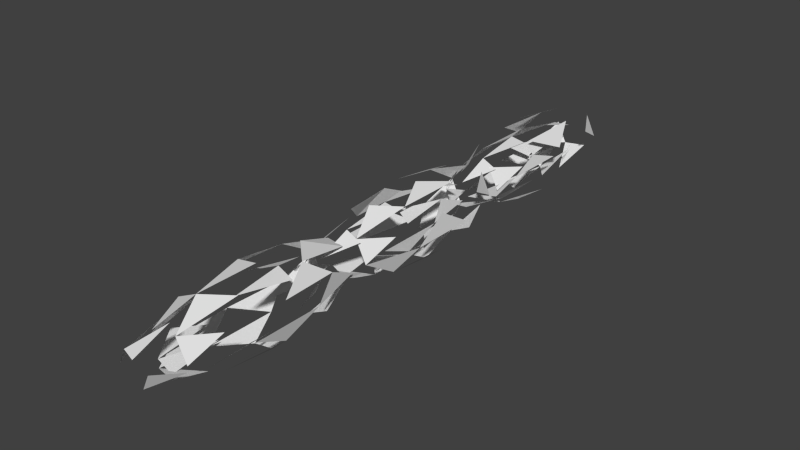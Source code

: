 # Source: tether.blend  (saved by Blender 2.66.1; exported with 4.5.12 LTS)
import bpy
from mathutils import Matrix  # noqa: F401  (used for matrix-valued properties, if any)

bpy.ops.wm.read_factory_settings(use_empty=True)
scene = bpy.context.scene
scene.name = 'Scene'

# ---- collections
col_collection_1 = bpy.data.collections.new('Collection 1'); scene.collection.children.link(col_collection_1)

# ---- world
world_world = bpy.data.worlds.new('World'); scene.world = world_world
world_world.color = (0.05088, 0.05088, 0.05088)
world_world.use_sun_shadow = False
world_world.sun_shadow_jitter_overblur = 0.0
world_world.cycles.sampling_method = 'MANUAL'
world_world.cycles.sample_map_resolution = 256

# ---- meshes
me_icosphere_003 = bpy.data.meshes.new('Icosphere.003')
me_icosphere_003.from_pydata([(0.7069, -2.411, -0.4367), (-0.9112, -1.886, -0.4367), (-0.2931, -1.035, -0.4367), (0.7069, -1.36, -0.4367), (0.2596, -2.736, 0.4578), (-0.7404, -2.411, 0.4578), (0.4086, -2.195, -0.8401), (0.2461, -2.695, -0.5152), (-0.1792, -2.386, -0.8401), (0.4086, -1.577, -0.8401), (0.8339, -1.886, -0.5152), (-0.7049, -2.386, -0.5152), (-0.5425, -1.886, -0.8401), (-0.7049, -1.386, -0.5152), (0.2461, -1.077, -0.5152), (0.571, -2.695, 0.01053), (-0.6045, -2.695, 0.01053), (-0.9678, -2.195, 0.01053), (-0.6045, -1.077, 0.01053), (0.571, -1.077, 0.01053), (-0.2796, -2.695, 0.5363), (-0.8674, -1.886, 0.5363), (-0.2796, -1.077, 0.5363), (0.6714, -1.386, 0.5363), (0.509, -1.886, 0.8612), (0.1457, -2.386, 0.8612), (-0.4421, -2.195, 0.8612), (-0.4421, -1.577, 0.8612), (0.1457, -1.386, 0.8612), (-0.01675, -0.1545, -0.9895), (0.7069, -0.6802, -0.4367), (-0.2931, -1.005, -0.4367), (-0.9112, -0.1545, -0.4367), (0.7069, 0.3713, -0.4367), (0.2596, -1.005, 0.4578), (-0.7404, -0.6802, 0.4578), (0.2596, 0.6962, 0.4578), (0.8777, -0.1545, 0.4577), (-0.01675, -0.1545, 1.011), (0.4086, -0.4635, -0.8401), (0.2461, -0.9635, -0.5152), (-0.1792, -0.6544, -0.8401), (0.4086, 0.1546, -0.8401), (0.8339, -0.1545, -0.5152), (-0.7049, -0.6545, -0.5152), (-0.5425, -0.1545, -0.8401), (-0.7049, 0.3455, -0.5152), (-0.1792, 0.3455, -0.8401), (0.2461, 0.6546, -0.5152), (0.9343, 0.1546, 0.01053), (0.9343, -0.4635, 0.01053), (0.571, -0.9635, 0.01053), (-0.6045, -0.9635, 0.01053), (-0.9678, -0.4635, 0.01053), (-0.9678, 0.1546, 0.01053), (0.571, 0.6546, 0.01053), (0.6714, -0.6545, 0.5363), (-0.2796, -0.9635, 0.5363), (-0.2796, 0.6546, 0.5363), (0.6714, 0.3455, 0.5363), (0.509, -0.1545, 0.8612), (0.1457, -0.6544, 0.8612), (-0.4421, -0.4635, 0.8612), (-0.4421, 0.1546, 0.8612), (0.1457, 0.3455, 0.8612), (-0.01675, 1.614, -0.9895), (0.7069, 1.089, -0.4367), (-0.2931, 0.7636, -0.4367), (-0.9112, 1.614, -0.4367), (-0.2931, 2.465, -0.4367), (0.7069, 2.14, -0.4367), (0.2596, 0.7636, 0.4578), (-0.7404, 1.089, 0.4578), (-0.7404, 2.14, 0.4578), (0.2596, 2.465, 0.4578), (0.8777, 1.614, 0.4577), (-0.01675, 1.614, 1.011), (0.4086, 1.305, -0.8401), (0.2461, 0.8053, -0.5152), (-0.1792, 1.114, -0.8401), (0.4086, 1.923, -0.8401), (0.8339, 1.614, -0.5152), (-0.7049, 1.114, -0.5152), (-0.5425, 1.614, -0.8401), (-0.7049, 2.114, -0.5152), (-0.1792, 2.114, -0.8401), (0.2461, 2.423, -0.5152), (0.9343, 1.923, 0.01053), (0.9343, 1.305, 0.01053), (0.571, 0.8053, 0.01053), (-0.6045, 0.8053, 0.01053), (-0.9678, 1.923, 0.01053), (-0.6045, 2.423, 0.01053), (0.571, 2.423, 0.01053), (0.6714, 1.114, 0.5363), (-0.2796, 0.8053, 0.5363), (-0.8674, 1.614, 0.5363), (-0.2796, 2.423, 0.5363), (0.6714, 2.114, 0.5363), (0.509, 1.614, 0.8612), (0.1457, 1.114, 0.8612), (-0.4421, 1.305, 0.8612), (-0.4421, 1.923, 0.8612), (0.1457, 2.114, 0.8612)], [], [(1, 11, 17), (2, 13, 18), (3, 14, 19), (10, 6, 9), (12, 8, 11), (7, 0, 15), (16, 20, 5), (20, 4, 25), (21, 5, 26), (28, 22, 27), (24, 23, 28), (33, 48, 55), (32, 53, 54), (34, 56, 61), (35, 57, 62), (36, 58, 64), (37, 59, 60), (39, 29, 42), (45, 41, 44), (42, 47, 48), (50, 43, 49), (40, 30, 51), (44, 31, 52), (46, 32, 54), (52, 57, 35), (49, 55, 59), (61, 60, 38), (64, 63, 38), (66, 77, 81), (65, 83, 85), (70, 86, 93), (66, 88, 89), (71, 94, 100), (73, 96, 102), (74, 97, 103), (75, 98, 99), (79, 78, 67), (79, 77, 78), (83, 82, 68), (85, 84, 69), (80, 85, 86), (88, 87, 75), (82, 67, 90), (92, 84, 91), (90, 95, 72), (100, 99, 76), (102, 101, 76), (96, 72, 101), (97, 73, 102)])
me_icosphere_003.use_remesh_preserve_volume = False
me_icosphere_003.use_remesh_preserve_attributes = False
me_icosphere_003.use_mirror_vertex_groups = False
me_icosphere_003.update()
me_icosphere_002 = bpy.data.meshes.new('Icosphere.002')
me_icosphere_002.from_pydata([(0.7069, -2.411, -0.4367), (-0.9112, -1.886, -0.4367), (-0.2931, -1.035, -0.4367), (0.7069, -1.36, -0.4367), (0.2596, -2.736, 0.4578), (-0.7404, -2.411, 0.4578), (0.4086, -2.195, -0.8401), (0.2461, -2.695, -0.5152), (-0.1792, -2.386, -0.8401), (0.4086, -1.577, -0.8401), (0.8339, -1.886, -0.5152), (-0.7049, -2.386, -0.5152), (-0.5425, -1.886, -0.8401), (-0.7049, -1.386, -0.5152), (0.2461, -1.077, -0.5152), (0.571, -2.695, 0.01053), (-0.6045, -2.695, 0.01053), (-0.9678, -2.195, 0.01053), (-0.6045, -1.077, 0.01053), (0.571, -1.077, 0.01053), (-0.2796, -2.695, 0.5363), (-0.8674, -1.886, 0.5363), (-0.2796, -1.077, 0.5363), (0.6714, -1.386, 0.5363), (0.509, -1.886, 0.8612), (0.1457, -2.386, 0.8612), (-0.4421, -2.195, 0.8612), (-0.4421, -1.577, 0.8612), (0.1457, -1.386, 0.8612), (-0.01675, -0.1545, -0.9895), (0.7069, -0.6802, -0.4367), (-0.2931, -1.005, -0.4367), (-0.9112, -0.1545, -0.4367), (0.7069, 0.3713, -0.4367), (0.2596, -1.005, 0.4578), (-0.7404, -0.6802, 0.4578), (0.2596, 0.6962, 0.4578), (0.8777, -0.1545, 0.4577), (-0.01675, -0.1545, 1.011), (0.4086, -0.4635, -0.8401), (0.2461, -0.9635, -0.5152), (-0.1792, -0.6544, -0.8401), (0.4086, 0.1546, -0.8401), (0.8339, -0.1545, -0.5152), (-0.7049, -0.6545, -0.5152), (-0.5425, -0.1545, -0.8401), (-0.7049, 0.3455, -0.5152), (-0.1792, 0.3455, -0.8401), (0.2461, 0.6546, -0.5152), (0.9343, 0.1546, 0.01053), (0.9343, -0.4635, 0.01053), (0.571, -0.9635, 0.01053), (-0.6045, -0.9635, 0.01053), (-0.9678, -0.4635, 0.01053), (-0.9678, 0.1546, 0.01053), (0.571, 0.6546, 0.01053), (0.6714, -0.6545, 0.5363), (-0.2796, -0.9635, 0.5363), (-0.2796, 0.6546, 0.5363), (0.6714, 0.3455, 0.5363), (0.509, -0.1545, 0.8612), (0.1457, -0.6544, 0.8612), (-0.4421, -0.4635, 0.8612), (-0.4421, 0.1546, 0.8612), (0.1457, 0.3455, 0.8612), (-0.01675, 1.614, -0.9895), (0.7069, 1.089, -0.4367), (-0.2931, 0.7636, -0.4367), (-0.9112, 1.614, -0.4367), (-0.2931, 2.465, -0.4367), (0.7069, 2.14, -0.4367), (0.2596, 0.7636, 0.4578), (-0.7404, 1.089, 0.4578), (-0.7404, 2.14, 0.4578), (0.2596, 2.465, 0.4578), (0.8777, 1.614, 0.4577), (-0.01675, 1.614, 1.011), (0.4086, 1.305, -0.8401), (0.2461, 0.8053, -0.5152), (-0.1792, 1.114, -0.8401), (0.4086, 1.923, -0.8401), (0.8339, 1.614, -0.5152), (-0.7049, 1.114, -0.5152), (-0.5425, 1.614, -0.8401), (-0.7049, 2.114, -0.5152), (-0.1792, 2.114, -0.8401), (0.2461, 2.423, -0.5152), (0.9343, 1.923, 0.01053), (0.9343, 1.305, 0.01053), (0.571, 0.8053, 0.01053), (-0.6045, 0.8053, 0.01053), (-0.9678, 1.923, 0.01053), (-0.6045, 2.423, 0.01053), (0.571, 2.423, 0.01053), (0.6714, 1.114, 0.5363), (-0.2796, 0.8053, 0.5363), (-0.8674, 1.614, 0.5363), (-0.2796, 2.423, 0.5363), (0.6714, 2.114, 0.5363), (0.509, 1.614, 0.8612), (0.1457, 1.114, 0.8612), (-0.4421, 1.305, 0.8612), (-0.4421, 1.923, 0.8612), (0.1457, 2.114, 0.8612)], [], [(1, 11, 17), (2, 13, 18), (3, 14, 19), (10, 6, 9), (12, 8, 11), (7, 0, 15), (16, 20, 5), (20, 4, 25), (21, 5, 26), (28, 22, 27), (24, 23, 28), (33, 48, 55), (32, 53, 54), (34, 56, 61), (35, 57, 62), (36, 58, 64), (37, 59, 60), (39, 29, 42), (45, 41, 44), (42, 47, 48), (50, 43, 49), (40, 30, 51), (44, 31, 52), (46, 32, 54), (52, 57, 35), (49, 55, 59), (61, 60, 38), (64, 63, 38), (66, 77, 81), (65, 83, 85), (70, 86, 93), (66, 88, 89), (71, 94, 100), (73, 96, 102), (74, 97, 103), (75, 98, 99), (79, 78, 67), (79, 77, 78), (83, 82, 68), (85, 84, 69), (80, 85, 86), (88, 87, 75), (82, 67, 90), (92, 84, 91), (90, 95, 72), (100, 99, 76), (102, 101, 76), (96, 72, 101), (97, 73, 102)])
me_icosphere_002.use_remesh_preserve_volume = False
me_icosphere_002.use_remesh_preserve_attributes = False
me_icosphere_002.use_mirror_vertex_groups = False
me_icosphere_002.update()

# ---- curves / text
cu_surfsphere_001 = bpy.data.curves.new('SurfSphere.001', 'CURVE')
cu_surfsphere_001.dimensions = '3D'
_sp = cu_surfsphere_001.splines.new('NURBS'); _sp.points.add(39)
_sp.points.foreach_set('co', [0.0, 0.0, -1.0, 1.0, -1.0, 0.0, -1.0, 0.7071, -1.0, 0.0, 0.0, 1.0, -1.0, 0.0, 1.0, 0.7071, 0.0, 0.0, 1.0, 1.0, 0.0, 0.0, -1.0, 0.3536, -1.0, -1.0, -1.0, 0.25, -1.0, -1.0, 0.0, 0.3536, -1.0, -1.0, 1.0, 0.25, 0.0, 0.0, 1.0, 0.3536, 0.0, 0.0, -1.0, 1.0, 8.429e-08, -1.0, -1.0, 0.7071, 8.429e-08, -1.0, 0.0, 1.0, 8.429e-08, -1.0, 1.0, 0.7071, 0.0, 0.0, 1.0, 1.0, 0.0, 0.0, -1.0, 0.3536, 1.0, -1.0, -1.0, 0.25, 1.0, -1.0, 0.0, 0.3536, 1.0, -1.0, 1.0, 0.25, 0.0, 0.0, 1.0, 0.3536, 0.0, 0.0, -1.0, 1.0, 1.0, 1.264e-07, -1.0, 0.7071, 1.0, 1.264e-07, 0.0, 1.0, 1.0, 1.264e-07, 1.0, 0.7071, 0.0, 0.0, 1.0, 1.0, 0.0, 0.0, -1.0, 0.3536, 1.0, 1.0, -1.0, 0.25, 1.0, 1.0, 0.0, 0.3536, 1.0, 1.0, 1.0, 0.25, 0.0, 0.0, 1.0, 0.3536, 0.0, 0.0, -1.0, 1.0, -2.107e-07, 1.0, -1.0, 0.7071, -2.107e-07, 1.0, 0.0, 1.0, -2.107e-07, 1.0, 1.0, 0.7071, 0.0, 0.0, 1.0, 1.0, 0.0, 0.0, -1.0, 0.3536, -1.0, 1.0, -1.0, 0.25, -1.0, 1.0, 0.0, 0.3536, -1.0, 1.0, 1.0, 0.25, 0.0, 0.0, 1.0, 0.3536])
_sp.points.foreach_set('radius', [0.0, 0.0, 0.0, 0.0, 0.0, 0.0, 0.0, 0.0, 0.0, 0.0, 0.0, 0.0, 0.0, 0.0, 0.0, 0.0, 0.0, 0.0, 0.0, 0.0, 0.0, 0.0, 0.0, 0.0, 0.0, 0.0, 0.0, 0.0, 0.0, 0.0, 0.0, 0.0, 0.0, 0.0, 0.0, 0.0, 0.0, 0.0, 0.0, 0.0])
_sp.order_u = 3
_sp.resolution_u = 4
_sp.resolution_v = 4
_sp.use_cyclic_v = True
_sp.use_endpoint_u = True
_sp.use_bezier_u = True
cu_surfsphere_001.use_path_clamp = True
cu_surfsphere_001.bevel_resolution = 0
cu_surfsphere_001.resolution_u = 4
cu_surfsphere_001.resolution_v = 4
cu_surfsphere_001.fill_mode = 'HALF'
cu_surfsphere = bpy.data.curves.new('SurfSphere', 'CURVE')
cu_surfsphere.dimensions = '3D'
_sp = cu_surfsphere.splines.new('NURBS'); _sp.points.add(39)
_sp.points.foreach_set('co', [0.0, 0.0, -1.0, 1.0, -1.0, 0.0, -1.0, 0.7071, -1.0, 0.0, 0.0, 1.0, -1.0, 0.0, 1.0, 0.7071, 0.0, 0.0, 1.0, 1.0, 0.0, 0.0, -1.0, 0.3536, -1.0, -1.0, -1.0, 0.25, -1.0, -1.0, 0.0, 0.3536, -1.0, -1.0, 1.0, 0.25, 0.0, 0.0, 1.0, 0.3536, 0.0, 0.0, -1.0, 1.0, 8.429e-08, -1.0, -1.0, 0.7071, 8.429e-08, -1.0, 0.0, 1.0, 8.429e-08, -1.0, 1.0, 0.7071, 0.0, 0.0, 1.0, 1.0, 0.0, 0.0, -1.0, 0.3536, 1.0, -1.0, -1.0, 0.25, 1.0, -1.0, 0.0, 0.3536, 1.0, -1.0, 1.0, 0.25, 0.0, 0.0, 1.0, 0.3536, 0.0, 0.0, -1.0, 1.0, 1.0, 1.264e-07, -1.0, 0.7071, 1.0, 1.264e-07, 0.0, 1.0, 1.0, 1.264e-07, 1.0, 0.7071, 0.0, 0.0, 1.0, 1.0, 0.0, 0.0, -1.0, 0.3536, 1.0, 1.0, -1.0, 0.25, 1.0, 1.0, 0.0, 0.3536, 1.0, 1.0, 1.0, 0.25, 0.0, 0.0, 1.0, 0.3536, 0.0, 0.0, -1.0, 1.0, -2.107e-07, 1.0, -1.0, 0.7071, -2.107e-07, 1.0, 0.0, 1.0, -2.107e-07, 1.0, 1.0, 0.7071, 0.0, 0.0, 1.0, 1.0, 0.0, 0.0, -1.0, 0.3536, -1.0, 1.0, -1.0, 0.25, -1.0, 1.0, 0.0, 0.3536, -1.0, 1.0, 1.0, 0.25, 0.0, 0.0, 1.0, 0.3536])
_sp.points.foreach_set('radius', [0.0, 0.0, 0.0, 0.0, 0.0, 0.0, 0.0, 0.0, 0.0, 0.0, 0.0, 0.0, 0.0, 0.0, 0.0, 0.0, 0.0, 0.0, 0.0, 0.0, 0.0, 0.0, 0.0, 0.0, 0.0, 0.0, 0.0, 0.0, 0.0, 0.0, 0.0, 0.0, 0.0, 0.0, 0.0, 0.0, 0.0, 0.0, 0.0, 0.0])
_sp.order_u = 3
_sp.resolution_u = 4
_sp.resolution_v = 4
_sp.use_cyclic_v = True
_sp.use_endpoint_u = True
_sp.use_bezier_u = True
cu_surfsphere.use_path_clamp = True
cu_surfsphere.bevel_resolution = 0
cu_surfsphere.resolution_u = 4
cu_surfsphere.resolution_v = 4
cu_surfsphere.fill_mode = 'HALF'

# ---- objects
ob_icosphere_000 = bpy.data.objects.new('Icosphere.000', me_icosphere_003)
ob_icosphere_002 = bpy.data.objects.new('Icosphere.002', me_icosphere_002)
ob_surfsphere_001 = bpy.data.objects.new('SurfSphere.001', cu_surfsphere_001)
ob_surfsphere = bpy.data.objects.new('SurfSphere', cu_surfsphere)

# ---- transforms, parenting, visibility, modifiers, constraints
ob_icosphere_000.location = (0.008374, 0.0, -0.005266)
ob_icosphere_000.rotation_euler = (3.142, -6.182, 0.0)
ob_icosphere_000.scale = (0.7, 2.0, 0.7)
ob_icosphere_000.lineart.crease_threshold = 0.0
ob_icosphere_002.location = (0.0, 0.0, 0.0)
ob_icosphere_002.rotation_euler = (0.0, 6.182, 0.0)
ob_icosphere_002.scale = (0.5, 2.0, 0.5)
ob_icosphere_002.lineart.crease_threshold = 0.0
ob_surfsphere_001.location = (0.0, -4.407, 0.0)
ob_surfsphere_001.scale = (0.1118, 0.1118, 0.1118)
ob_surfsphere_001.empty_image_offset = (0.0, 0.0)
ob_surfsphere_001.lineart.crease_threshold = 0.0
ob_surfsphere.location = (0.0, 4.407, 0.0)
ob_surfsphere.scale = (0.1118, 0.1118, 0.1118)
ob_surfsphere.empty_image_offset = (0.0, 0.0)
ob_surfsphere.lineart.crease_threshold = 0.0

# ---- collection membership
col_collection_1.objects.link(ob_icosphere_000)
col_collection_1.objects.link(ob_icosphere_002)
col_collection_1.objects.link(ob_surfsphere_001)
col_collection_1.objects.link(ob_surfsphere)

# ---- scene / render settings (as saved in the file)
scene.frame_start = 0; scene.frame_end = 38; scene.frame_set(37)
scene.render.engine = 'BLENDER_EEVEE_NEXT'
scene.render.image_settings.color_mode = 'RGB'
scene.render.image_settings.compression = 90
scene.render.resolution_percentage = 50
scene.render.dither_intensity = 0.0
scene.render.bake_margin = 2
scene.cycles.use_denoising = False
scene.cycles.samples = 10
scene.cycles.sampling_pattern = 'TABULATED_SOBOL'
scene.cycles.light_sampling_threshold = 0.0
scene.cycles.use_adaptive_sampling = False
scene.cycles.use_light_tree = False
scene.cycles.blur_glossy = 0.0
scene.cycles.volume_bounces = 1
scene.cycles.pixel_filter_type = 'GAUSSIAN'
scene.cycles.sample_clamp_indirect = 0.0
scene.view_settings.view_transform = 'Standard'
bpy.context.view_layer.update()

# ---- added for rendering (the .blend has no active camera and no usable light): camera, sun
cam_auto = bpy.data.cameras.new('AutoCamera')
cam_auto.lens = 50.0
cam_auto.sensor_width = 36.0
cam_auto.clip_end = 1000.0
ob_auto_camera = bpy.data.objects.new('AutoCamera', cam_auto)
scene.collection.objects.link(ob_auto_camera)
ob_auto_camera.location = (10.3107, -12.3777, 8.24035)
ob_auto_camera.rotation_euler = (1.09748, -7.21219e-08, 0.694738)
scene.camera = ob_auto_camera
light_auto_sun = bpy.data.lights.new('AutoSun', 'SUN')
light_auto_sun.energy = 3.0
light_auto_sun.angle = 0.0523599
ob_auto_sun = bpy.data.objects.new('AutoSun', light_auto_sun)
scene.collection.objects.link(ob_auto_sun)
ob_auto_sun.rotation_euler = (0.872665, 0.174533, 0.523599)
bpy.context.view_layer.update()
